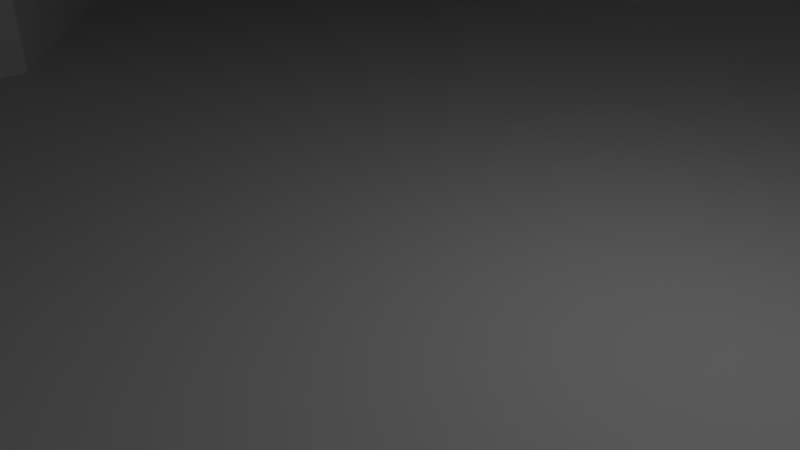 # Source: m3-a-blank.blend  (saved by Blender 2.71.0; exported with 4.5.12 LTS)
import bpy
from mathutils import Matrix  # noqa: F401  (used for matrix-valued properties, if any)

bpy.ops.wm.read_factory_settings(use_empty=True)
scene = bpy.context.scene
scene.name = 'Scene'

# ---- collections
col_collection_1 = bpy.data.collections.new('Collection 1'); scene.collection.children.link(col_collection_1)

# ---- world
world_world = bpy.data.worlds.new('World'); scene.world = world_world
world_world.color = (0.05088, 0.05088, 0.05088)
world_world.use_sun_shadow = False
world_world.sun_shadow_jitter_overblur = 0.0
world_world.cycles.sampling_method = 'MANUAL'
world_world.cycles.sample_map_resolution = 256

# ---- cameras
cam_camera = bpy.data.cameras.new('Camera')
cam_camera.clip_end = 100.0
cam_camera.lens = 35.0
cam_camera.sensor_width = 32.0
cam_camera.sensor_height = 18.0
cam_camera.ortho_scale = 7.314
cam_camera.dof.focus_distance = 0.0
cam_camera.dof.aperture_fstop = 128.0

# ---- lights
light_lamp = bpy.data.lights.new('Lamp', 'POINT')
light_lamp.transmission_factor = 0.0
light_lamp.cutoff_distance = 30.0
light_lamp.energy = 100.0
light_lamp.shadow_buffer_clip_start = 1.001
light_lamp.shadow_soft_size = 0.1
light_lamp.shadow_maximum_resolution = 0.006
light_lamp.use_absolute_resolution = True
light_lamp.cycles.use_multiple_importance_sampling = False

# ---- meshes
me_m3_a_blank = bpy.data.meshes.new('M3-A-Blank')
me_m3_a_blank.from_pydata([(-6.0, 14.95, 8.0), (-6.0, 14.95, 0.0), (-17.2, 13.78, 6.483), (-17.2, 13.78, 0.0), (-6.0, 14.95, 9.0), (-5.523, 15.95, 9.0), (5.523, 15.95, 9.0), (6.0, 14.95, 9.0), (6.0, 14.95, 8.0), (-5.523, 15.95, 0.0), (-4.881, 16.85, 9.0), (-4.881, 16.85, 0.0), (-4.092, 17.63, 9.0), (-4.092, 17.63, 0.0), (-3.181, 18.26, 9.0), (-3.181, 18.26, 0.0), (-2.175, 18.73, 9.0), (-2.175, 18.73, 0.0), (-1.104, 19.01, 9.0), (-1.104, 19.01, 0.0), (-1.907e-06, 19.11, 9.0), (-1.907e-06, 19.11, 0.0), (1.104, 19.01, 9.0), (1.104, 19.01, 0.0), (2.175, 18.73, 9.0), (2.175, 18.73, 0.0), (3.181, 18.26, 9.0), (3.181, 18.26, 0.0), (4.092, 17.63, 9.0), (4.092, 17.63, 0.0), (4.881, 16.85, 9.0), (4.881, 16.85, 0.0), (5.523, 15.95, 0.0), (6.0, 14.95, 0.0), (17.2, 13.78, 6.483), (17.2, 13.78, 0.0), (17.2, 4.834, 6.515), (17.2, 4.834, 0.0), (11.32, 0.1568, 6.965), (11.32, 0.1568, 0.0), (10.92, -11.08, 6.965), (10.92, -11.08, 0.0), (5.987, -19.11, 6.965), (5.987, -19.11, 0.0), (2.587, -19.11, 8.0), (2.587, -19.11, 0.0), (2.587, -10.36, 8.0), (2.587, -10.36, 0.0), (-2.413, -10.36, 0.0), (-2.413, -10.36, 8.0), (-2.413, -10.36, 9.0), (2.587, -10.36, 9.0), (-2.413, -19.11, 8.0), (-2.413, -19.11, 0.0), (-5.813, -19.11, 6.965), (-5.813, -19.11, 0.0), (-10.85, -11.08, 6.965), (-10.85, -11.08, 0.0), (-11.3, 0.1568, 6.965), (-11.3, 0.1568, 0.0), (-17.2, 4.834, 6.515), (-17.2, 4.834, 0.0), (1.076, 1.095, 9.0), (0.6764, 0.9537, 9.0), (0.2585, 0.8821, 9.0), (-0.1656, 0.8821, 9.0), (-0.5835, 0.9537, 9.0), (-2.344, 2.641, 9.0), (-6.0, -0.8538, 9.0), (-2.186, 2.248, 9.0), (-1.964, 1.886, 9.0), (-0.9833, 1.095, 9.0), (-1.353, 1.302, 9.0), (-1.683, 1.568, 9.0), (2.526, 3.056, 9.0), (2.437, 2.641, 9.0), (6.0, -0.8538, 9.0), (2.279, 2.248, 9.0), (0.8793, 5.73, 9.0), (-2.273, 4.305, 9.0), (-2.082, 4.684, 9.0), (-1.83, 5.025, 9.0), (1.923, 5.025, 9.0), (2.175, 4.684, 9.0), (-1.524, 5.318, 9.0), (-1.173, 5.556, 9.0), (-0.7864, 5.73, 9.0), (0.469, 5.837, 9.0), (0.04646, 5.873, 9.0), (1.617, 5.318, 9.0), (2.056, 1.886, 9.0), (1.776, 1.568, 9.0), (1.446, 1.302, 9.0), (-2.433, 3.056, 9.0), (-2.451, 3.479, 9.0), (-2.397, 3.9, 9.0), (-0.376, 5.837, 9.0), (1.266, 5.556, 9.0), (2.366, 4.305, 9.0), (2.49, 3.9, 9.0), (2.544, 3.479, 9.0), (0.04646, 0.8731, 15.0), (-0.1656, 0.8821, 15.0), (-0.5835, 0.9537, 15.0), (-0.9833, 1.095, 15.0), (-1.353, 1.302, 15.0), (-1.683, 1.568, 15.0), (-1.964, 1.886, 15.0), (-2.186, 2.248, 15.0), (-2.344, 2.641, 15.0), (-2.433, 3.056, 15.0), (-2.451, 3.479, 15.0), (-2.397, 3.9, 15.0), (-2.273, 4.305, 15.0), (-2.082, 4.684, 15.0), (-1.83, 5.025, 15.0), (-1.524, 5.318, 15.0), (-1.173, 5.556, 15.0), (-0.7864, 5.73, 15.0), (-0.376, 5.837, 15.0), (0.04646, 5.873, 15.0), (0.469, 5.837, 15.0), (0.8793, 5.73, 15.0), (1.266, 5.556, 15.0), (1.617, 5.318, 15.0), (1.923, 5.025, 15.0), (2.175, 4.684, 15.0), (2.366, 4.305, 15.0), (2.49, 3.9, 15.0), (2.544, 3.479, 15.0), (2.526, 3.056, 15.0), (2.437, 2.641, 15.0), (2.279, 2.248, 15.0), (2.056, 1.886, 15.0), (1.776, 1.568, 15.0), (1.446, 1.302, 15.0), (1.076, 1.095, 15.0), (0.6764, 0.9537, 15.0), (0.2585, 0.8821, 15.0), (0.04646, 3.373, 15.0), (-6.0, -0.8538, 8.0), (6.0, -0.8538, 8.0)], [], [(0, 1, 2), (2, 1, 3), (0, 4, 5), (0, 5, 1), (6, 7, 8), (1, 5, 9), (9, 5, 10), (9, 10, 11), (11, 10, 12), (11, 12, 13), (13, 12, 14), (13, 14, 15), (15, 14, 16), (15, 16, 17), (17, 16, 18), (17, 18, 19), (19, 18, 20), (19, 20, 21), (21, 20, 22), (21, 22, 23), (23, 22, 24), (23, 24, 25), (25, 24, 26), (25, 26, 27), (27, 26, 28), (27, 28, 29), (29, 28, 30), (29, 30, 31), (31, 30, 6), (31, 6, 32), (32, 6, 8), (32, 8, 33), (34, 35, 8), (8, 35, 33), (36, 37, 34), (34, 37, 35), (38, 39, 36), (36, 39, 37), (40, 41, 38), (38, 41, 39), (42, 43, 40), (40, 43, 41), (44, 45, 42), (42, 45, 43), (46, 47, 44), (44, 47, 45), (48, 47, 49), (49, 47, 46), (49, 46, 50), (50, 46, 51), (52, 53, 49), (49, 53, 48), (54, 55, 52), (52, 55, 53), (56, 57, 54), (54, 57, 55), (58, 59, 56), (56, 59, 57), (60, 61, 58), (58, 61, 59), (2, 3, 60), (60, 3, 61), (43, 45, 41), (41, 45, 47), (41, 47, 39), (39, 47, 48), (48, 3, 1), (33, 35, 37), (48, 53, 55), (61, 3, 59), (59, 3, 48), (59, 48, 57), (57, 48, 55), (19, 21, 48), (48, 21, 23), (48, 23, 25), (25, 27, 48), (48, 27, 29), (48, 29, 31), (37, 39, 33), (33, 39, 48), (33, 48, 32), (32, 48, 31), (1, 9, 48), (48, 9, 11), (48, 11, 13), (13, 15, 48), (48, 15, 17), (48, 17, 19), (62, 63, 51), (51, 63, 64), (51, 64, 50), (50, 64, 65), (50, 65, 66), (67, 68, 69), (69, 68, 70), (66, 71, 50), (50, 71, 72), (50, 72, 68), (68, 72, 73), (68, 73, 70), (74, 75, 76), (76, 75, 77), (6, 30, 78), (79, 80, 4), (4, 80, 81), (82, 83, 7), (81, 84, 4), (4, 84, 85), (4, 85, 5), (5, 85, 86), (5, 86, 10), (26, 24, 87), (87, 24, 22), (87, 22, 88), (82, 7, 89), (77, 90, 76), (76, 90, 91), (76, 91, 51), (51, 91, 92), (51, 92, 62), (67, 93, 68), (68, 93, 94), (68, 94, 4), (4, 94, 95), (4, 95, 79), (10, 86, 12), (12, 86, 96), (12, 96, 14), (22, 20, 88), (88, 20, 18), (88, 18, 96), (96, 18, 16), (96, 16, 14), (78, 30, 87), (87, 30, 28), (87, 28, 26), (6, 78, 7), (7, 78, 97), (7, 97, 89), (83, 98, 7), (7, 98, 99), (7, 99, 76), (76, 99, 100), (76, 100, 74), (101, 102, 65), (65, 102, 103), (65, 103, 66), (66, 103, 104), (66, 104, 71), (71, 104, 105), (71, 105, 72), (72, 105, 106), (72, 106, 73), (73, 106, 107), (73, 107, 70), (70, 107, 108), (70, 108, 69), (69, 108, 109), (69, 109, 67), (67, 109, 110), (67, 110, 93), (93, 110, 111), (93, 111, 94), (94, 111, 112), (94, 112, 95), (95, 112, 113), (95, 113, 79), (79, 113, 114), (79, 114, 80), (80, 114, 115), (80, 115, 81), (81, 115, 116), (81, 116, 84), (84, 116, 117), (84, 117, 85), (85, 117, 118), (85, 118, 86), (86, 118, 119), (86, 119, 96), (96, 119, 120), (96, 120, 88), (88, 120, 121), (88, 121, 87), (87, 121, 122), (87, 122, 78), (78, 122, 123), (78, 123, 97), (97, 123, 124), (97, 124, 89), (89, 124, 125), (89, 125, 82), (82, 125, 126), (82, 126, 83), (83, 126, 127), (83, 127, 98), (98, 127, 128), (98, 128, 99), (99, 128, 129), (99, 129, 100), (100, 129, 130), (100, 130, 74), (74, 130, 131), (74, 131, 75), (75, 131, 132), (75, 132, 77), (77, 132, 133), (77, 133, 90), (90, 133, 134), (90, 134, 91), (91, 134, 135), (91, 135, 92), (92, 135, 136), (92, 136, 62), (62, 136, 137), (62, 137, 63), (63, 137, 138), (63, 138, 64), (64, 138, 101), (64, 101, 65), (101, 138, 139), (101, 139, 102), (105, 104, 139), (139, 104, 103), (139, 103, 102), (108, 107, 139), (139, 107, 106), (139, 106, 105), (111, 110, 139), (139, 110, 109), (139, 109, 108), (114, 113, 139), (139, 113, 112), (139, 112, 111), (117, 116, 139), (139, 116, 115), (139, 115, 114), (120, 119, 139), (139, 119, 118), (139, 118, 117), (123, 122, 139), (139, 122, 121), (139, 121, 120), (126, 125, 139), (139, 125, 124), (139, 124, 123), (129, 128, 139), (139, 128, 127), (139, 127, 126), (132, 131, 139), (139, 131, 130), (139, 130, 129), (135, 134, 139), (139, 134, 133), (139, 133, 132), (138, 137, 139), (139, 137, 136), (139, 136, 135), (0, 140, 4), (4, 140, 68), (140, 49, 68), (68, 49, 50), (2, 60, 0), (0, 60, 58), (54, 52, 56), (56, 52, 49), (56, 49, 58), (58, 49, 140), (58, 140, 0), (46, 141, 51), (51, 141, 76), (141, 8, 76), (76, 8, 7), (38, 36, 34), (44, 42, 46), (46, 42, 40), (46, 40, 141), (141, 40, 38), (141, 38, 8), (8, 38, 34)])
me_m3_a_blank.use_remesh_preserve_volume = False
me_m3_a_blank.use_remesh_preserve_attributes = False
me_m3_a_blank.use_mirror_vertex_groups = False
me_m3_a_blank.update()

# ---- objects
ob_m3_a_blank = bpy.data.objects.new('M3-A-Blank', me_m3_a_blank)
ob_lamp = bpy.data.objects.new('Lamp', light_lamp)
ob_camera = bpy.data.objects.new('Camera', cam_camera)

# ---- transforms, parenting, visibility, modifiers, constraints
ob_m3_a_blank.location = (0.0, 0.0, 0.0)
ob_m3_a_blank.lineart.crease_threshold = 0.0
ob_lamp.location = (4.076, 1.005, 5.904)
ob_lamp.rotation_euler = (0.6503, 0.05522, 1.866)
ob_lamp.lock_rotations_4d = False
ob_lamp.empty_display_type = 'ARROWS'
ob_lamp.color = (0.0, 0.0, 0.0, 0.0)
ob_lamp.lineart.crease_threshold = 0.0
ob_camera.location = (7.481, -6.508, 5.344)
ob_camera.rotation_euler = (1.109, 0.01082, 0.8149)
ob_camera.lock_rotations_4d = False
ob_camera.empty_display_type = 'ARROWS'
ob_camera.color = (0.0, 0.0, 0.0, 0.0)
ob_camera.display_type = 'WIRE'
ob_camera.lineart.crease_threshold = 0.0

# ---- collection membership
col_collection_1.objects.link(ob_m3_a_blank)
col_collection_1.objects.link(ob_lamp)
col_collection_1.objects.link(ob_camera)

# ---- scene / render settings (as saved in the file)
scene.camera = ob_camera
scene.frame_start = 1; scene.frame_end = 250; scene.frame_set(1)
scene.render.engine = 'BLENDER_EEVEE_NEXT'
scene.render.resolution_percentage = 50
scene.render.dither_intensity = 0.0
scene.cycles.use_denoising = False
scene.cycles.samples = 10
scene.cycles.sampling_pattern = 'TABULATED_SOBOL'
scene.cycles.light_sampling_threshold = 0.0
scene.cycles.use_adaptive_sampling = False
scene.cycles.use_light_tree = False
scene.cycles.blur_glossy = 0.0
scene.cycles.volume_bounces = 1
scene.cycles.pixel_filter_type = 'GAUSSIAN'
scene.cycles.sample_clamp_indirect = 0.0
scene.view_settings.view_transform = 'Standard'
bpy.context.view_layer.update()
